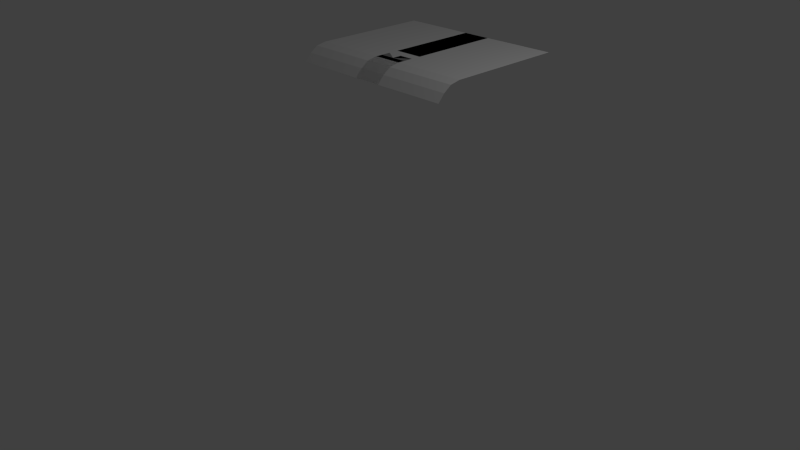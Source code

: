 # Source: Hyundai70ds.blend  (saved by Blender 2.75.0; exported with 4.5.12 LTS)
import bpy
from mathutils import Matrix  # noqa: F401  (used for matrix-valued properties, if any)

bpy.ops.wm.read_factory_settings(use_empty=True)
scene = bpy.context.scene
scene.name = 'Scene'

# ---- collections
col_collection_1 = bpy.data.collections.new('Collection 1'); scene.collection.children.link(col_collection_1)

# ---- world
world_world = bpy.data.worlds.new('World'); scene.world = world_world
world_world.color = (0.05088, 0.05088, 0.05088)
world_world.use_sun_shadow = False
world_world.sun_shadow_jitter_overblur = 0.0
world_world.cycles.sampling_method = 'MANUAL'
world_world.cycles.sample_map_resolution = 256

# ---- cameras
cam_camera = bpy.data.cameras.new('Camera')
cam_camera.clip_end = 100.0
cam_camera.lens = 35.0
cam_camera.sensor_width = 32.0
cam_camera.sensor_height = 18.0
cam_camera.ortho_scale = 7.314
cam_camera.dof.focus_distance = 0.0
cam_camera.dof.aperture_fstop = 128.0

# ---- lights
light_lamp = bpy.data.lights.new('Lamp', 'POINT')
light_lamp.transmission_factor = 0.0
light_lamp.cutoff_distance = 30.0
light_lamp.energy = 100.0
light_lamp.shadow_buffer_clip_start = 1.001
light_lamp.shadow_soft_size = 0.1
light_lamp.shadow_maximum_resolution = 0.006
light_lamp.use_absolute_resolution = True
light_lamp.cycles.use_multiple_importance_sampling = False

# ---- meshes
me_plane = bpy.data.meshes.new('Plane')
me_plane.from_pydata([(-1.0, -1.0, 0.0), (1.0, -1.0, 0.0), (-1.0, 1.0, 0.0), (1.0, 1.0, 0.0), (2.91, -0.9816, 0.0), (2.91, 1.018, 0.0), (3.272, -0.9816, 0.0), (3.272, 1.018, 0.0), (3.788, -0.9816, 0.0), (3.788, 1.018, 0.0), (4.724, -0.9816, 0.0), (4.724, 1.018, 0.0), (5.313, -0.9816, 0.0), (5.313, 1.018, 0.0), (6.036, -0.9816, 0.0), (6.036, 1.018, 0.0), (6.036, -0.9816, 0.0), (6.036, 1.018, 0.0), (-1.0, -2.5, -3.315e-08), (1.0, -2.5, -3.315e-08), (2.91, -2.482, -3.315e-08), (3.272, -2.482, -3.315e-08), (3.788, -2.482, -3.315e-08), (4.724, -2.482, -3.315e-08), (5.313, -2.482, -3.315e-08), (6.036, -2.482, -3.315e-08), (-1.0, -4.137, -6.93e-08), (1.0, -4.137, -6.93e-08), (2.91, -4.119, -6.93e-08), (3.272, -4.119, -6.93e-08), (3.788, -4.119, -6.93e-08), (4.724, -4.119, -6.93e-08), (5.313, -4.119, -6.93e-08), (6.036, -4.119, -6.93e-08), (-1.0, -5.447, -9.823e-08), (1.0, -5.447, -9.823e-08), (2.91, -5.428, -9.823e-08), (3.272, -5.428, -9.823e-08), (3.788, -5.428, -9.823e-08), (4.724, -5.428, -9.823e-08), (5.313, -5.428, -9.823e-08), (6.036, -5.428, -9.823e-08), (-1.0, -6.783, -1.278e-07), (1.0, -6.783, -1.278e-07), (2.91, -6.765, -1.278e-07), (3.272, -6.765, -1.278e-07), (3.788, -6.765, -1.278e-07), (4.724, -6.765, -1.278e-07), (5.313, -6.765, -1.278e-07), (6.036, -6.765, -1.278e-07), (-1.0, -7.274, -1.386e-07), (1.0, -7.274, -1.386e-07), (2.91, -7.256, -1.386e-07), (3.272, -7.256, -1.386e-07), (3.788, -7.256, -1.386e-07), (4.724, -7.256, -1.386e-07), (5.313, -7.256, -1.386e-07), (6.036, -7.256, -1.386e-07), (-1.0, -7.984, -0.0258), (1.0, -7.984, -0.0258), (2.91, -7.965, -0.0258), (3.272, -7.965, -0.0258), (3.788, -7.965, -0.0258), (4.724, -7.965, -0.0258), (5.313, -7.965, -0.0258), (6.036, -7.965, -0.0258), (-1.0, -8.529, -0.09803), (1.0, -8.529, -0.09803), (2.91, -8.511, -0.09803), (3.272, -8.511, -0.09803), (3.788, -8.511, -0.09803), (4.724, -8.511, -0.09803), (5.313, -8.511, -0.09803), (6.036, -8.511, -0.09803), (-1.0, -8.993, -0.1961), (1.0, -8.993, -0.1961), (2.91, -8.975, -0.1961), (3.272, -8.975, -0.1961), (3.788, -8.975, -0.1961), (4.724, -8.975, -0.1961), (5.313, -8.975, -0.1961), (6.036, -8.975, -0.1961)], [], [(0, 1, 3, 2), (3, 1, 4, 5), (5, 4, 6, 7), (7, 6, 8, 9), (9, 8, 10, 11), (11, 10, 12, 13), (13, 12, 14, 15), (15, 14, 16, 17), (6, 4, 20, 21), (12, 10, 23, 24), (1, 0, 18, 19), (8, 6, 21, 22), (14, 12, 24, 25), (4, 1, 19, 20), (10, 8, 22, 23), (25, 24, 32, 33), (23, 22, 30, 31), (21, 20, 28, 29), (19, 18, 26, 27), (24, 23, 31, 32), (22, 21, 29, 30), (20, 19, 27, 28), (31, 30, 38, 39), (29, 28, 36, 37), (27, 26, 34, 35), (32, 31, 39, 40), (30, 29, 37, 38), (28, 27, 35, 36), (33, 32, 40, 41), (35, 34, 42, 43), (40, 39, 47, 48), (38, 37, 45, 46), (36, 35, 43, 44), (41, 40, 48, 49), (39, 38, 46, 47), (37, 36, 44, 45), (48, 47, 55, 56), (46, 45, 53, 54), (44, 43, 51, 52), (49, 48, 56, 57), (47, 46, 54, 55), (45, 44, 52, 53), (43, 42, 50, 51), (54, 53, 61, 62), (52, 51, 59, 60), (57, 56, 64, 65), (55, 54, 62, 63), (53, 52, 60, 61), (51, 50, 58, 59), (56, 55, 63, 64), (65, 64, 72, 73), (63, 62, 70, 71), (61, 60, 68, 69), (59, 58, 66, 67), (64, 63, 71, 72), (62, 61, 69, 70), (60, 59, 67, 68), (73, 72, 80, 81), (71, 70, 78, 79), (69, 68, 76, 77), (67, 66, 74, 75), (72, 71, 79, 80), (70, 69, 77, 78), (68, 67, 75, 76)])
me_plane.use_remesh_preserve_volume = False
me_plane.use_remesh_preserve_attributes = False
me_plane.use_mirror_vertex_groups = False
me_plane.update()

# ---- objects
ob_hyundai70ds = bpy.data.objects.new('Hyundai70DS', None)
ob_body = bpy.data.objects.new('Body', me_plane)
ob_lamp = bpy.data.objects.new('Lamp', light_lamp)
ob_camera = bpy.data.objects.new('Camera', cam_camera)

# ---- transforms, parenting, visibility, modifiers, constraints
ob_hyundai70ds.location = (0.1712, 1.37, 0.03025)
ob_hyundai70ds.empty_image_offset = (0.0, 0.0)
ob_hyundai70ds.lineart.crease_threshold = 0.0
ob_body.parent = ob_hyundai70ds
ob_body.matrix_parent_inverse = Matrix(((1.0, 0.0, 0.0, -0.1712), (0.0, 1.0, 0.0, -1.37), (0.0, 0.0, 1.0, -0.03025), (0.0, 0.0, 0.0, 1.0)))
ob_body.location = (0.000752, 1.669, 2.497)
ob_body.scale = (0.1928, 0.1891, 1.0)
ob_body.lineart.crease_threshold = 0.0
_m = ob_body.modifiers.new('Mirror', 'MIRROR')
ob_lamp.location = (4.076, 1.005, 5.904)
ob_lamp.rotation_euler = (0.6503, 0.05522, 1.866)
ob_lamp.lock_rotations_4d = False
ob_lamp.empty_display_type = 'ARROWS'
ob_lamp.color = (0.0, 0.0, 0.0, 0.0)
ob_lamp.lineart.crease_threshold = 0.0
ob_camera.location = (7.481, -6.508, 5.344)
ob_camera.rotation_euler = (1.109, 0.01082, 0.8149)
ob_camera.lock_rotations_4d = False
ob_camera.empty_display_type = 'ARROWS'
ob_camera.color = (0.0, 0.0, 0.0, 0.0)
ob_camera.display_type = 'WIRE'
ob_camera.lineart.crease_threshold = 0.0

# ---- collection membership
col_collection_1.objects.link(ob_hyundai70ds)
col_collection_1.objects.link(ob_body)
col_collection_1.objects.link(ob_lamp)
col_collection_1.objects.link(ob_camera)

# ---- scene / render settings (as saved in the file)
scene.camera = ob_camera
scene.frame_start = 1; scene.frame_end = 250; scene.frame_set(1)
scene.render.engine = 'BLENDER_EEVEE_NEXT'
scene.render.resolution_percentage = 50
scene.render.dither_intensity = 0.0
scene.cycles.use_denoising = False
scene.cycles.samples = 10
scene.cycles.sampling_pattern = 'TABULATED_SOBOL'
scene.cycles.light_sampling_threshold = 0.0
scene.cycles.use_adaptive_sampling = False
scene.cycles.use_light_tree = False
scene.cycles.blur_glossy = 0.0
scene.cycles.pixel_filter_type = 'GAUSSIAN'
scene.cycles.sample_clamp_indirect = 0.0
scene.view_settings.view_transform = 'Standard'
bpy.context.view_layer.update()
